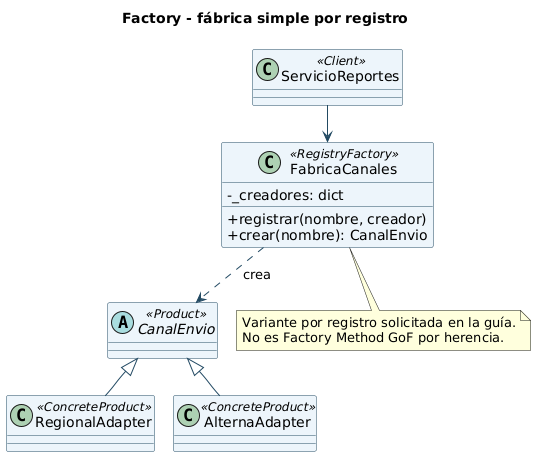

The diagram above was rendered by PlantUML. Its source (embedded in the PNG):
@startuml
!pragma layout smetana
skinparam shadowing false
skinparam classAttributeIconSize 0
skinparam defaultFontName SansSerif
skinparam classBackgroundColor #EDF5FA
skinparam classBorderColor #234A63
skinparam ArrowColor #234A63
title Factory - fábrica simple por registro
class FabricaCanales <<RegistryFactory>> {
 -_creadores: dict
 +registrar(nombre, creador)
 +crear(nombre): CanalEnvio
}
class ServicioReportes <<Client>>
abstract class CanalEnvio <<Product>>
class RegionalAdapter <<ConcreteProduct>>
class AlternaAdapter <<ConcreteProduct>>
ServicioReportes --> FabricaCanales
FabricaCanales ..> CanalEnvio : crea
CanalEnvio <|-- RegionalAdapter
CanalEnvio <|-- AlternaAdapter
note bottom of FabricaCanales
Variante por registro solicitada en la guía.
No es Factory Method GoF por herencia.
end note
@enduml